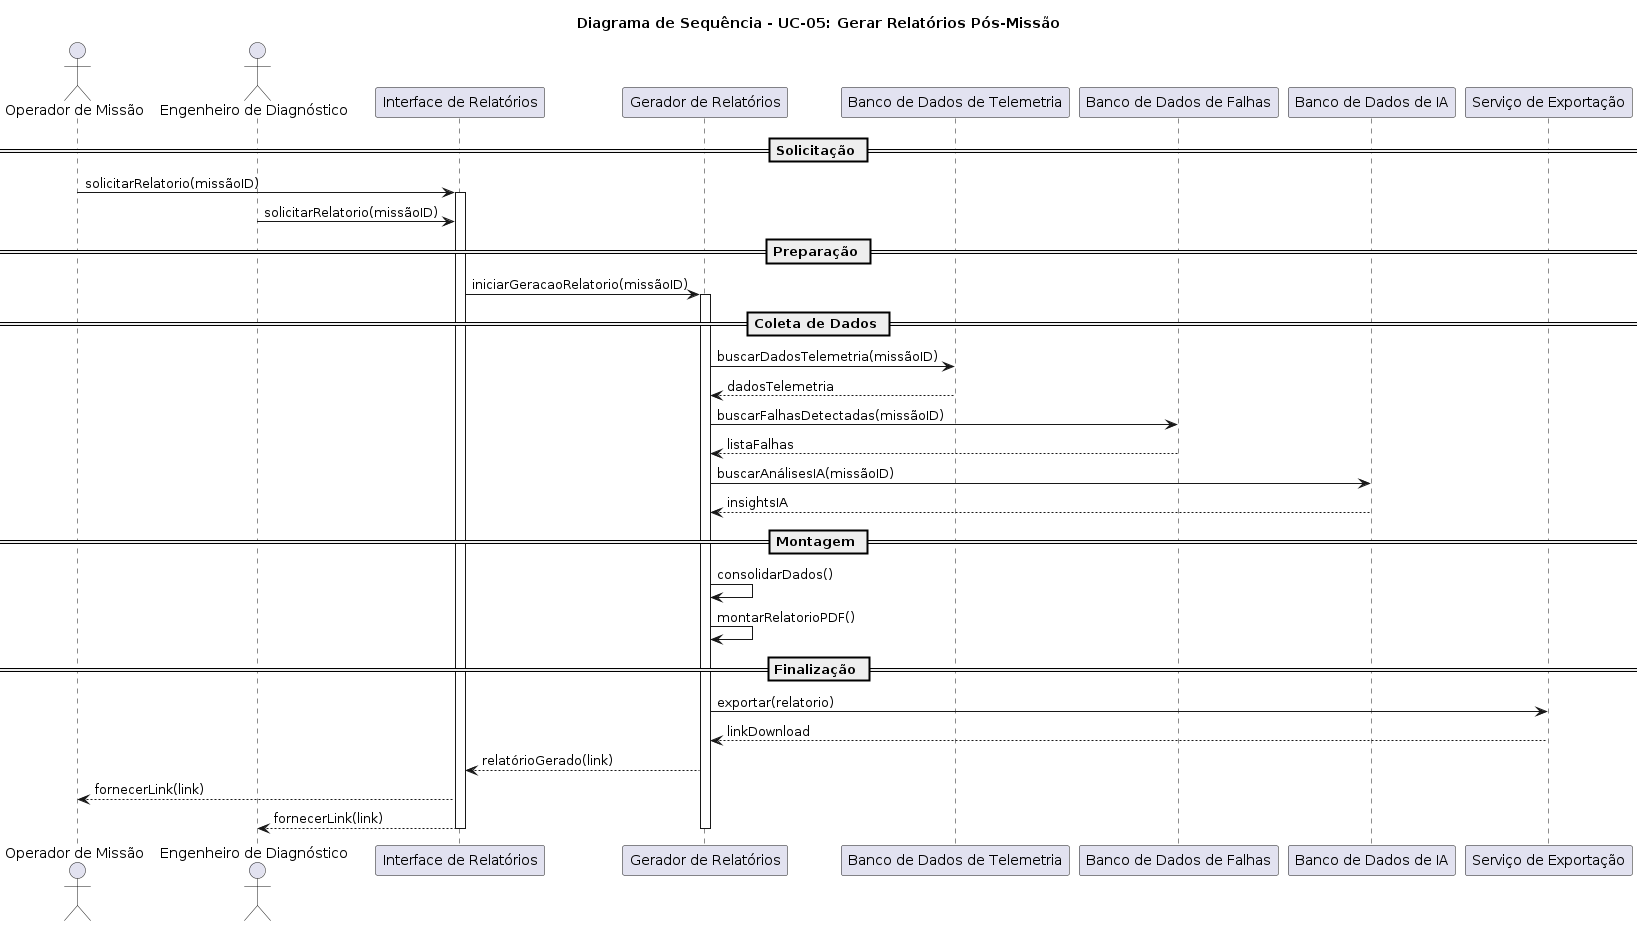

The diagram above was rendered by PlantUML. Its source (embedded in the PNG):
@startuml
title Diagrama de Sequência - UC-05: Gerar Relatórios Pós-Missão

actor "Operador de Missão" as Operador
actor "Engenheiro de Diagnóstico" as Engenheiro
participant "Interface de Relatórios" as Interface
participant "Gerador de Relatórios" as Gerador
participant "Banco de Dados de Telemetria" as BD_Telemetria
participant "Banco de Dados de Falhas" as BD_Falhas
participant "Banco de Dados de IA" as BD_IA
participant "Serviço de Exportação" as Exportacao

== Solicitação ==
Operador -> Interface : solicitarRelatorio(missãoID)
activate Interface
Engenheiro -> Interface : solicitarRelatorio(missãoID)

== Preparação ==
Interface -> Gerador : iniciarGeracaoRelatorio(missãoID)
activate Gerador

== Coleta de Dados ==
Gerador -> BD_Telemetria : buscarDadosTelemetria(missãoID)
BD_Telemetria --> Gerador : dadosTelemetria

Gerador -> BD_Falhas : buscarFalhasDetectadas(missãoID)
BD_Falhas --> Gerador : listaFalhas

Gerador -> BD_IA : buscarAnálisesIA(missãoID)
BD_IA --> Gerador : insightsIA

== Montagem ==
Gerador -> Gerador : consolidarDados()
Gerador -> Gerador : montarRelatorioPDF()

== Finalização ==
Gerador -> Exportacao : exportar(relatorio)
Exportacao --> Gerador : linkDownload

Gerador --> Interface : relatórioGerado(link)
Interface --> Operador : fornecerLink(link)
Interface --> Engenheiro : fornecerLink(link)
deactivate Interface
deactivate Gerador

@enduml